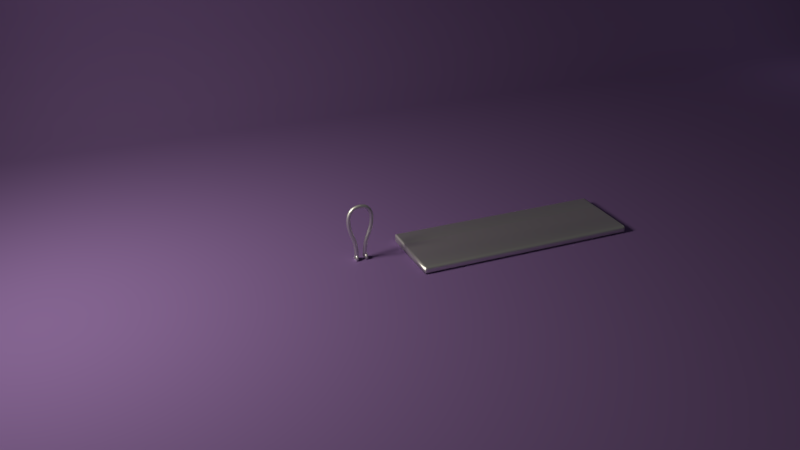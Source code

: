 # Source: folding-comb-animating-start.blend  (saved by Blender 2.79.0; exported with 4.5.12 LTS)
import bpy
from mathutils import Matrix  # noqa: F401  (used for matrix-valued properties, if any)

bpy.ops.wm.read_factory_settings(use_empty=True)
scene = bpy.context.scene
scene.name = 'Scene'

# ---- collections
col_collection_1 = bpy.data.collections.new('Collection 1'); scene.collection.children.link(col_collection_1)

# ---- materials (node trees are filled in below, after node groups)
mat_case = bpy.data.materials.new('Case')
mat_case.alpha_threshold = 0.0
mat_case.roughness = 0.5
mat_tines = bpy.data.materials.new('Tines')
mat_tines.alpha_threshold = 0.0
mat_tines.roughness = 0.5
mat_tines.line_color = (0.0, 0.0, 0.0, 1.0)
mat_window = bpy.data.materials.new('Window')
mat_window.alpha_threshold = 0.0
mat_window.roughness = 0.5
mat_backdrop = bpy.data.materials.new('Backdrop')
mat_backdrop.alpha_threshold = 0.0
mat_backdrop.roughness = 0.5

# ---- material node trees
mat_case.use_nodes = True; mat_case.node_tree.nodes.clear()
_N = mat_case.node_tree.nodes; _L = mat_case.node_tree.links
n0 = _N.new('ShaderNodeOutputMaterial'); n0.name = 'Material Output'; n0.location = (300, 300)
n1 = _N.new('ShaderNodeBsdfAnisotropic'); n1.name = 'Glossy BSDF'; n1.location = (-26, 307)
n1.distribution = 'GGX'
_L.new(n1.outputs[0], n0.inputs[0])
n0.is_active_output = True
mat_tines.use_nodes = True; mat_tines.node_tree.nodes.clear()
_N = mat_tines.node_tree.nodes; _L = mat_tines.node_tree.links
n0 = _N.new('ShaderNodeOutputMaterial'); n0.name = 'Material Output'; n0.location = (434, 300)
n1 = _N.new('ShaderNodeMixShader'); n1.name = 'Mix Shader'; n1.location = (214, 358)
n1.inputs[0].default_value = 0.1
n2 = _N.new('ShaderNodeBsdfDiffuse'); n2.name = 'Diffuse BSDF'; n2.location = (-32, 378)
n2.inputs[0].default_value = (0.02006, 0.007388, 0.003729, 1.0)
n2.inputs[1].default_value = 0.5
n3 = _N.new('ShaderNodeBsdfAnisotropic'); n3.name = 'Glossy BSDF'; n3.location = (-28, 212)
n3.distribution = 'GGX'
n3.inputs[0].default_value = (0.8, 0.1535, 0.002687, 1.0)
n3.inputs[1].default_value = 0.4472
_L.new(n2.outputs[0], n1.inputs[1])
_L.new(n1.outputs[0], n0.inputs[0])
_L.new(n3.outputs[0], n1.inputs[2])
n0.is_active_output = True
mat_window.use_nodes = True; mat_window.node_tree.nodes.clear()
_N = mat_window.node_tree.nodes; _L = mat_window.node_tree.links
n0 = _N.new('ShaderNodeOutputMaterial'); n0.name = 'Material Output'; n0.location = (300, 300)
n1 = _N.new('ShaderNodeEmission'); n1.name = 'Emission'; n1.location = (19, 311)
n1.inputs[0].default_value = (0.8, 0.7505, 0.6129, 1.0)
n1.inputs[1].default_value = 50.0
_L.new(n1.outputs[0], n0.inputs[0])
n0.is_active_output = True
mat_backdrop.use_nodes = True; mat_backdrop.node_tree.nodes.clear()
_N = mat_backdrop.node_tree.nodes; _L = mat_backdrop.node_tree.links
n0 = _N.new('ShaderNodeOutputMaterial'); n0.name = 'Material Output'; n0.location = (300, 300)
n1 = _N.new('ShaderNodeBsdfDiffuse'); n1.name = 'Diffuse BSDF'; n1.location = (10, 300)
n1.inputs[0].default_value = (0.1776, 0.106, 0.278, 1.0)
n1.inputs[1].default_value = 0.1
_L.new(n1.outputs[0], n0.inputs[0])
n0.is_active_output = True

# ---- world
world_world = bpy.data.worlds.new('World'); scene.world = world_world
world_world.color = (0.05088, 0.05088, 0.05088)
world_world.use_sun_shadow = False
world_world.sun_shadow_jitter_overblur = 0.0
world_world.cycles.sampling_method = 'MANUAL'

# ---- cameras
cam_camera = bpy.data.cameras.new('Camera')
cam_camera.clip_end = 100.0
cam_camera.lens = 35.0
cam_camera.sensor_width = 32.0
cam_camera.sensor_height = 18.0
cam_camera.ortho_scale = 7.314
cam_camera.dof.focus_distance = 0.0

# ---- lights
light_lamp = bpy.data.lights.new('Lamp', 'POINT')
light_lamp.transmission_factor = 0.0
light_lamp.cutoff_distance = 30.0
light_lamp.energy = 100.0
light_lamp.shadow_buffer_clip_start = 1.001
light_lamp.shadow_soft_size = 0.1
light_lamp.shadow_maximum_resolution = 0.006
light_lamp.use_absolute_resolution = True

# ---- meshes
me_cubeziercurve = bpy.data.meshes.new('CUBezierCurve')
me_cubeziercurve.from_pydata([(-0.4831, -0.002324, 0.009979), (-0.4711, -0.00256, 0.03367), (-0.4492, -0.002976, 0.04801), (-0.4258, -0.003421, 0.04971), (-0.4044, -0.003828, 0.04132), (-0.3878, -0.004141, 0.02173), (-0.3832, -0.004224, 4.975e-08), (-0.3878, -0.004141, -0.02173), (-0.4044, -0.003828, -0.04132), (-0.4258, -0.003421, -0.04971), (-0.4492, -0.002976, -0.04801), (-0.4711, -0.00256, -0.03367), (-0.4818, -0.002355, -0.01373), (-0.4717, 0.086, 0.01645), (-0.4576, 0.08274, 0.03796), (-0.441, 0.07919, 0.04737), (-0.4123, 0.07196, 0.04853), (-0.3924, 0.06891, 0.03796), (-0.3767, 0.06717, 0.01331), (-0.3782, 0.06619, -0.01645), (-0.3924, 0.06891, -0.03796), (-0.4123, 0.07196, -0.04853), (-0.4165, 0.1365, -0.04982), (-0.441, 0.07919, -0.04737), (-0.4576, 0.08274, -0.03796), (-0.4727, 0.08751, -0.01331), (-0.4471, 0.1622, 0.01645), (-0.434, 0.156, 0.03796), (-0.4165, 0.1365, 0.04982), (-0.3921, 0.1358, 0.04853), (-0.3734, 0.1284, 0.03796), (-0.3585, 0.1231, 0.01331), (-0.3602, 0.1226, -0.01646), (-0.3734, 0.1284, -0.03796), (-0.3921, 0.1358, -0.04853), (-0.434, 0.156, -0.03796), (-0.4479, 0.1638, -0.01331), (-0.4094, 0.2268, 0.0133), (-0.3976, 0.2175, 0.03733), (-0.3764, 0.2011, 0.05042), (-0.3403, 0.2065, 0.04686), (-0.3452, 0.1764, 0.03855), (-0.3335, 0.1673, 0.01734), (-0.3322, 0.1662, -0.01333), (-0.3452, 0.1764, -0.03855), (-0.3403, 0.2065, -0.04686), (-0.3764, 0.2011, -0.05042), (-0.3976, 0.2175, -0.03733), (-0.4087, 0.2262, -0.01556), (-0.3596, 0.277, 0.01332), (-0.3486, 0.2655, 0.03797), (-0.3313, 0.2485, 0.04979), (-0.3071, 0.2134, 0.03797), (-0.2984, 0.2002, 0.01332), (-0.2983, 0.2019, -0.01646), (-0.3071, 0.2134, -0.03797), (-0.3313, 0.2485, -0.04979), (-0.3486, 0.2655, -0.03797), (-0.3579, 0.2767, -0.01646), (-0.2981, 0.3142, 0.01646), (-0.2914, 0.3014, 0.03797), (-0.2564, 0.2971, 0.04831), (-0.2482, 0.2673, 0.04721), (-0.2615, 0.2419, 0.03797), (-0.2553, 0.2288, 0.01646), (-0.256, 0.227, -0.01332), (-0.2615, 0.2419, -0.03797), (-0.2639, 0.2635, -0.04854), (-0.2813, 0.284, -0.04853), (-0.2914, 0.3014, -0.03797), (-0.2999, 0.3148, -0.01331), (-0.2319, 0.3399, 0.01645), (-0.2274, 0.3261, 0.03796), (-0.2329, 0.2906, 0.05022), (-0.2083, 0.2623, 0.03796), (-0.2057, 0.2466, 0.01331), (-0.2045, 0.2483, -0.01646), (-0.2083, 0.2623, -0.03796), (-0.1864, 0.2862, -0.04757), (-0.2173, 0.304, -0.04979), (-0.2274, 0.3261, -0.03796), (-0.2338, 0.3407, -0.01331), (-0.161, 0.3552, 0.01645), (-0.1584, 0.341, 0.03796), (-0.1354, 0.3234, 0.04879), (-0.1422, 0.2968, 0.0486), (-0.1484, 0.2751, 0.03796), (-0.1467, 0.2607, 0.01645), (-0.1481, 0.2587, -0.01005), (-0.1479, 0.2705, -0.03335), (-0.1431, 0.3252, -0.04826), (-0.1592, 0.3455, -0.03335), (-0.1629, 0.3567, -0.01005), (-0.08702, 0.3625, 0.01327), (-0.08617, 0.3519, 0.03335), (-0.05294, 0.3376, 0.04486), (-0.08325, 0.2807, 0.03796), (-0.08329, 0.2663, 0.01645), (-0.08529, 0.2644, -0.01005), (-0.08331, 0.2761, -0.03335), (-0.05458, 0.2987, -0.04779), (-0.007802, 0.3171, -0.05016), (-0.05294, 0.3376, -0.04486), (-0.08617, 0.3519, -0.03335), (-0.08901, 0.3634, -0.01005), (-0.0132, 0.3627, 0.01005), (-0.01089, 0.351, 0.03334), (-0.007802, 0.3171, 0.05016), (-0.054, 0.2986, 0.04761), (-0.01495, 0.2752, 0.03335), (-0.01607, 0.2647, 0.01327), (-0.01852, 0.2638, -0.01005), (-0.01495, 0.2752, -0.03335), (-0.01089, 0.351, -0.03334), (-0.01087, 0.3616, -0.01327), (0.06341, 0.3556, 0.01005), (0.06538, 0.3437, 0.03334), (0.09994, 0.3174, 0.04781), (0.08908, 0.2827, 0.04635), (0.0556, 0.2684, 0.03334), (0.05359, 0.258, 0.01327), (0.05063, 0.2574, -0.01005), (0.0556, 0.2684, -0.03334), (0.08908, 0.2827, -0.04635), (0.09994, 0.3174, -0.04781), (0.06538, 0.3437, -0.03334), (0.0661, 0.3542, -0.01327), (0.1427, 0.3416, 0.01327), (0.1414, 0.3311, 0.03334), (0.1268, 0.2566, 0.03334), (0.1552, 0.2403, 0.01321), (0.1206, 0.246, -0.01005), (0.1268, 0.2566, -0.03334), (0.1414, 0.3311, -0.03334), (0.1397, 0.3432, -0.01005), (0.2457, 0.3192, -0.000154), (0.2176, 0.3245, 0.01327), (0.2353, 0.3083, 0.03434), (0.2434, 0.291, 0.04484), (0.2783, 0.2546, 0.04998), (0.2668, 0.2416, 0.04648), (0.2184, 0.2356, 0.03369), (0.1948, 0.2336, -0.02252), (0.2281, 0.2427, -0.04193), (0.2757, 0.2423, -0.04751), (0.2783, 0.2546, -0.04998), (0.3013, 0.2634, -0.04873), (0.2452, 0.2964, -0.04195), (0.2172, 0.3213, -0.02252), (0.3136, 0.2932, 0.02253), (0.2576, 0.2158, 0.02252), (0.2231, 0.2212, -0.0006174), (0.2893, 0.2037, -0.017), (0.2967, 0.21, -0.03149), (0.3184, 0.2854, -0.03134), (0.2848, 0.3055, -0.01327), (0.3558, 0.2831, 0.006181), (0.3525, 0.2666, 0.03793), (0.3013, 0.2634, 0.04873), (0.3288, 0.2042, 0.03793), (0.3232, 0.1909, 0.01641), (0.321, 0.1895, -0.00675), (0.3296, 0.2096, -0.04151), (0.3499, 0.2619, -0.04153), (0.3562, 0.2806, -0.01641), (0.5083, 0.2112, 0.03332), (0.5307, 0.1865, 0.04483), (0.4994, 0.1847, 0.0491), (0.4823, 0.173, 0.04989), (0.4853, 0.1492, 0.04194), (0.482, 0.1361, 0.02799), (0.4499, 0.1407, 0.01321), (0.4817, 0.1272, -0.00341), (0.4507, 0.144, -0.02248), (0.4853, 0.1492, -0.04194), (0.4823, 0.173, -0.04989), (0.4994, 0.1847, -0.0491), (0.5307, 0.1865, -0.04483), (0.5083, 0.2112, -0.03332), (0.5119, 0.2207, -0.01443), (0.4913, 0.2308, -3.209e-08), (0.5158, 0.2207, 0.0107), (0.5341, 0.1124, 0.01406), (0.5075, 0.1242, -0.02252), (0.6163, 0.1912, 0.01307), (0.614, 0.1807, 0.03344), (0.7386, 0.116, 0.04997), (0.6178, 0.128, 0.0486), (0.6317, 0.1137, 0.04449), (0.5652, 0.115, 0.03334), (0.5667, 0.1017, -0.006735), (0.5652, 0.115, -0.03334), (0.6317, 0.1137, -0.04449), (0.6178, 0.128, -0.0486), (0.6534, 0.1503, -0.04787), (0.614, 0.1807, -0.03344), (0.5892, 0.1993, -0.009632), (0.6534, 0.1503, 0.04787), (0.6283, 0.09619, 0.02739), (0.6268, 0.08801, -1.694e-08), (0.6283, 0.09619, -0.02739), (0.6441, 0.1868, -0.01047), (0.7485, 0.17, 0.0132), (0.7129, 0.164, 0.03334), (0.703, 0.08879, 0.03334), (0.6971, 0.07785, 0.01005), (0.7008, 0.07841, -0.01327), (0.703, 0.08879, -0.03334), (0.7386, 0.116, -0.04997), (0.7129, 0.164, -0.03334), (0.7101, 0.1761, -0.01005), (0.7941, 0.1556, 0.03334), (0.8344, 0.1309, 0.0478), (0.8346, 0.09487, 0.04637), (0.7881, 0.08001, 0.03334), (0.7821, 0.06884, 0.01005), (0.7863, 0.06954, -0.01327), (0.7881, 0.08001, -0.03334), (0.8346, 0.09487, -0.04637), (0.8344, 0.1309, -0.0478), (0.7941, 0.1556, -0.03334), (0.79, 0.1676, -0.01005), (0.8848, 0.1621, 0.01005), (0.8906, 0.1503, 0.03334), (0.8878, 0.07449, 0.03334), (0.8813, 0.06311, 0.01005), (0.8863, 0.06395, -0.01327), (0.8878, 0.07449, -0.03334), (0.8906, 0.1503, -0.03334), (0.8898, 0.1609, -0.01327), (1.003, 0.1608, 0.006725), (1.003, 0.1491, 0.03262), (1.003, 0.1248, 0.04882), (1.003, 0.09497, 0.04808), (1.003, 0.0732, 0.034), (1.003, 0.06089, 0.01005), (1.003, 0.06224, -0.01405), (1.003, 0.0732, -0.034), (1.003, 0.09497, -0.04808), (1.003, 0.1248, -0.04882), (1.003, 0.1536, -0.0276), (-0.4831, 0.002324, 0.009978), (-0.4711, 0.00256, 0.03367), (-0.4492, 0.002976, 0.04801), (-0.4258, 0.003421, 0.04971), (-0.4044, 0.003828, 0.04132), (-0.3878, 0.004141, 0.02173), (-0.3832, 0.004224, -2.374e-06), (-0.3879, 0.004141, -0.02174), (-0.4044, 0.003828, -0.04132), (-0.4258, 0.003421, -0.04971), (-0.4492, 0.002976, -0.04802), (-0.4711, 0.00256, -0.03368), (-0.4818, 0.002355, -0.01373), (-0.4727, -0.08751, 0.01331), (-0.4576, -0.08274, 0.03796), (-0.441, -0.07919, 0.04737), (-0.4123, -0.07196, 0.04853), (-0.3924, -0.06891, 0.03796), (-0.3767, -0.06717, 0.01331), (-0.3782, -0.06618, -0.01646), (-0.3924, -0.0689, -0.03797), (-0.4123, -0.07195, -0.04853), (-0.4165, -0.1365, -0.04982), (-0.441, -0.07917, -0.04737), (-0.4576, -0.08273, -0.03797), (-0.4717, -0.086, -0.01646), (-0.4479, -0.1638, 0.01331), (-0.434, -0.156, 0.03796), (-0.4165, -0.1365, 0.04982), (-0.3921, -0.1358, 0.04853), (-0.3734, -0.1284, 0.03796), (-0.3585, -0.1231, 0.01331), (-0.3602, -0.1226, -0.01646), (-0.3734, -0.1284, -0.03797), (-0.3921, -0.1358, -0.04853), (-0.434, -0.156, -0.03797), (-0.4471, -0.1622, -0.01646), (-0.4094, -0.2268, 0.0133), (-0.3976, -0.2175, 0.03733), (-0.3795, -0.2033, 0.04934), (-0.3611, -0.1889, 0.04872), (-0.3452, -0.1764, 0.03855), (-0.3322, -0.1662, 0.01333), (-0.3335, -0.1673, -0.01734), (-0.3452, -0.1764, -0.03855), (-0.3611, -0.1889, -0.04872), (-0.3795, -0.2033, -0.04934), (-0.3976, -0.2175, -0.03733), (-0.4087, -0.2262, -0.01556), (-0.3596, -0.277, 0.01331), (-0.3487, -0.2655, 0.03796), (-0.328, -0.2473, 0.05048), (-0.2993, -0.2409, 0.04715), (-0.3071, -0.2134, 0.03796), (-0.2984, -0.2002, 0.01331), (-0.2983, -0.2019, -0.01646), (-0.3071, -0.2134, -0.03797), (-0.2993, -0.2409, -0.04716), (-0.328, -0.2473, -0.05048), (-0.3486, -0.2655, -0.03797), (-0.3579, -0.2767, -0.01646), (-0.2999, -0.3148, 0.0133), (-0.2914, -0.3014, 0.03796), (-0.2565, -0.2971, 0.0483), (-0.2616, -0.2419, 0.03795), (-0.256, -0.227, 0.01331), (-0.2553, -0.2288, -0.01646), (-0.2615, -0.2419, -0.03797), (-0.2914, -0.3014, -0.03797), (-0.2981, -0.3142, -0.01646), (-0.2338, -0.3407, 0.0133), (-0.2274, -0.3261, 0.03795), (-0.2005, -0.2989, 0.05023), (-0.1898, -0.2854, 0.04725), (-0.2083, -0.2623, 0.03795), (-0.2057, -0.2466, 0.01331), (-0.2045, -0.2483, -0.01646), (-0.2083, -0.2623, -0.03796), (-0.1897, -0.2854, -0.04726), (-0.2004, -0.2989, -0.05022), (-0.2564, -0.2971, -0.04831), (-0.2274, -0.3261, -0.03796), (-0.2319, -0.3399, -0.01645), (-0.161, -0.3552, 0.01645), (-0.1584, -0.341, 0.03796), (-0.1471, -0.3186, 0.04974), (-0.1484, -0.2751, 0.03796), (-0.1486, -0.2591, 0.01331), (-0.1467, -0.2607, -0.01645), (-0.1484, -0.2751, -0.03796), (-0.1431, -0.3252, -0.04826), (-0.1592, -0.3455, -0.03335), (-0.1629, -0.3567, -0.01005), (-0.08688, -0.3618, 0.01645), (-0.08578, -0.3473, 0.03796), (-0.0554, -0.3019, 0.04851), (-0.08326, -0.2807, 0.03796), (-0.08329, -0.2663, 0.01645), (-0.08529, -0.2644, -0.01005), (-0.08331, -0.2761, -0.03335), (-0.05458, -0.2987, -0.04779), (-0.05294, -0.3376, -0.04486), (-0.08617, -0.3519, -0.03335), (-0.08901, -0.3634, -0.01005), (-0.0132, -0.3627, 0.01004), (-0.0109, -0.351, 0.03334), (-0.03715, -0.331, 0.04777), (-0.01442, -0.2798, 0.03796), (-0.0159, -0.2654, 0.01645), (-0.01852, -0.2638, -0.01005), (-0.01495, -0.2752, -0.03335), (-0.007802, -0.3171, -0.05016), (-0.01089, -0.351, -0.03334), (-0.01087, -0.3616, -0.01327), (0.06341, -0.3556, 0.01004), (0.06537, -0.3437, 0.03334), (0.09817, -0.3237, 0.04484), (0.1076, -0.3029, 0.05044), (0.08907, -0.2827, 0.04635), (0.0556, -0.2684, 0.03334), (0.05062, -0.2574, 0.01005), (0.05359, -0.258, -0.01327), (0.0556, -0.2684, -0.03334), (0.08908, -0.2827, -0.04635), (0.06538, -0.3437, -0.03334), (0.0661, -0.3542, -0.01327), (0.1397, -0.3432, 0.01005), (0.1414, -0.3311, 0.03334), (0.1268, -0.2566, 0.03334), (0.1206, -0.246, 0.01005), (0.124, -0.2464, -0.01327), (0.1268, -0.2566, -0.03334), (0.09994, -0.3174, -0.04781), (0.1414, -0.3311, -0.03334), (0.1427, -0.3416, -0.01327), (0.2457, -0.3192, 0.0001538), (0.2172, -0.3213, 0.02252), (0.2452, -0.2964, 0.04195), (0.2783, -0.2546, 0.04998), (0.2757, -0.2423, 0.04751), (0.2281, -0.2427, 0.04193), (0.1948, -0.2336, 0.02252), (0.224, -0.2212, 0.003403), (0.2224, -0.2232, -0.01323), (0.2239, -0.2299, -0.02791), (0.2281, -0.2427, -0.04193), (0.2757, -0.2423, -0.04751), (0.2783, -0.2546, -0.04998), (0.2434, -0.291, -0.04484), (0.2353, -0.3083, -0.03434), (0.2176, -0.3245, -0.01327), (0.3184, -0.2939, 0.01768), (0.3184, -0.2854, 0.03134), (0.2944, -0.2047, 0.02265), (0.2843, -0.3022, -0.02252), (0.3558, -0.2831, 0.00618), (0.3499, -0.2619, 0.04153), (0.3013, -0.2634, 0.04873), (0.3288, -0.2042, 0.03793), (0.321, -0.1895, 0.006749), (0.3232, -0.1909, -0.01641), (0.3288, -0.2042, -0.03793), (0.3013, -0.2634, -0.04873), (0.3525, -0.2666, -0.03793), (0.3562, -0.2806, -0.01641), (0.5083, -0.2112, 0.03333), (0.5004, -0.1907, 0.04792), (0.4823, -0.173, 0.04989), (0.4853, -0.1492, 0.04194), (0.482, -0.1361, 0.028), (0.4499, -0.1407, 0.01322), (0.4817, -0.1272, -0.003409), (0.4507, -0.144, -0.02248), (0.4853, -0.1492, -0.04194), (0.4994, -0.1847, -0.0491), (0.5307, -0.1865, -0.04483), (0.5083, -0.2112, -0.03332), (0.5158, -0.2207, -0.0107), (0.4913, -0.2308, 1.887e-07), (0.4823, -0.173, -0.04989), (0.5119, -0.2207, 0.01443), (0.5341, -0.1124, 0.01406), (0.5075, -0.1242, -0.02252), (0.5899, -0.2, -0.006275), (0.5879, -0.1947, 0.02296), (0.5644, -0.1828, 0.04226), (0.638, -0.1467, 0.04907), (0.6178, -0.128, 0.0486), (0.6317, -0.1137, 0.04449), (0.5652, -0.115, 0.03334), (0.5667, -0.1017, -0.006735), (0.5652, -0.115, -0.03334), (0.6317, -0.1137, -0.04449), (0.6178, -0.128, -0.0486), (0.638, -0.1467, -0.04907), (0.614, -0.1807, -0.03344), (0.6764, -0.1796, 0.01314), (0.6434, -0.1745, 0.03401), (0.6726, -0.154, 0.04468), (0.6283, -0.09619, 0.02739), (0.6268, -0.08801, 1.626e-07), (0.6283, -0.09619, -0.02739), (0.6726, -0.154, -0.04468), (0.6441, -0.1868, -0.01047), (0.7129, -0.164, 0.03334), (0.7386, -0.116, 0.04997), (0.703, -0.08879, 0.03334), (0.7008, -0.07841, 0.01327), (0.6971, -0.07785, -0.01005), (0.703, -0.08879, -0.03334), (0.7386, -0.116, -0.04997), (0.7129, -0.164, -0.03334), (0.7101, -0.1761, -0.01005), (0.8345, -0.163, 0.01319), (0.7941, -0.1556, 0.03334), (0.8344, -0.1309, 0.0478), (0.7881, -0.08001, 0.03334), (0.7863, -0.06954, 0.01327), (0.7821, -0.06884, -0.01005), (0.7881, -0.08001, -0.03334), (0.8346, -0.09487, -0.04637), (0.8344, -0.1309, -0.0478), (0.7941, -0.1556, -0.03334), (0.79, -0.1676, -0.01005), (0.8906, -0.1503, 0.03334), (0.8346, -0.09487, 0.04637), (0.8878, -0.07449, 0.03334), (0.8863, -0.06395, 0.01327), (0.8813, -0.06311, -0.01005), (0.8878, -0.07449, -0.03334), (0.8906, -0.1503, -0.03334), (0.8848, -0.1621, -0.01005), (1.003, -0.1608, 0.006725), (1.003, -0.1491, 0.03262), (1.003, -0.1248, 0.04882), (1.003, -0.09497, 0.04808), (1.003, -0.0732, 0.034), (1.003, -0.06224, 0.01405), (1.003, -0.06089, -0.01005), (1.003, -0.0732, -0.034), (1.003, -0.09497, -0.04808), (1.003, -0.1248, -0.04882), (1.003, -0.1536, -0.0276), (1.123, -0.0862, -0.002217), (1.058, -0.1662, -0.002217), (1.093, -0.0862, -0.07293), (1.048, -0.1662, -0.02701), (1.023, -0.0862, -0.1022), (1.023, -0.1662, -0.03727), (0.952, -0.0862, -0.07293), (0.998, -0.1662, -0.02701), (0.9228, -0.0862, -0.002217), (0.9877, -0.1662, -0.002217), (0.952, -0.0862, 0.06849), (0.998, -0.1662, 0.02257), (1.023, -0.0862, 0.09778), (1.023, -0.1662, 0.03284), (1.093, -0.0862, 0.06849), (1.048, -0.1662, 0.02257), (1.093, -0.1462, -0.07293), (1.123, -0.1462, -0.002217), (1.023, -0.1462, -0.1022), (0.952, -0.1462, -0.07293), (0.9228, -0.1462, -0.002217), (0.952, -0.1462, 0.06849), (1.023, -0.1462, 0.09778), (1.093, -0.1462, 0.06849), (1.071, -0.1462, -0.04997), (1.09, -0.1462, -0.002217), (1.023, -0.1462, -0.06975), (0.975, -0.1462, -0.04997), (0.9552, -0.1462, -0.002217), (0.975, -0.1462, 0.04553), (1.023, -0.1462, 0.06531), (1.071, -0.1462, 0.04553), (1.123, 0.1138, -0.002217), (1.058, 0.1938, -0.002217), (1.093, 0.1138, 0.06849), (1.048, 0.1938, 0.02257), (1.023, 0.1138, 0.09778), (1.023, 0.1938, 0.03284), (0.952, 0.1138, 0.06849), (0.998, 0.1938, 0.02257), (0.9228, 0.1138, -0.002217), (0.9877, 0.1938, -0.002217), (0.952, 0.1138, -0.07293), (0.998, 0.1938, -0.02701), (1.023, 0.1138, -0.1022), (1.023, 0.1938, -0.03727), (1.093, 0.1138, -0.07293), (1.048, 0.1938, -0.02701), (1.093, 0.1738, 0.06849), (1.123, 0.1738, -0.002217), (1.023, 0.1738, 0.09778), (0.952, 0.1738, 0.06849), (0.9228, 0.1738, -0.002217), (0.952, 0.1738, -0.07293), (1.023, 0.1738, -0.1022), (1.093, 0.1738, -0.07293), (1.071, 0.1738, 0.04553), (1.09, 0.1738, -0.002217), (1.023, 0.1738, 0.06531), (0.975, 0.1738, 0.04553), (0.9552, 0.1738, -0.002217), (0.975, 0.1738, -0.04997), (1.023, 0.1738, -0.06975), (1.071, 0.1738, -0.04997)], [], [(0, 25, 12), (13, 0, 1), (14, 1, 2), (28, 2, 3), (16, 3, 4), (17, 4, 5), (18, 5, 6), (7, 19, 6), (8, 20, 7), (9, 21, 8), (10, 22, 9), (11, 24, 10), (12, 25, 11), (29, 28, 16), (22, 34, 21), (37, 36, 26), (39, 28, 29), (32, 43, 31), (22, 46, 34), (43, 53, 42), (70, 58, 49), (65, 53, 54), (67, 45, 46), (61, 72, 60), (51, 73, 61), (65, 75, 64), (79, 67, 56), (79, 56, 68), (73, 84, 61), (62, 85, 73), (88, 75, 76), (89, 76, 77), (90, 79, 80), (91, 80, 81), (83, 94, 82), (84, 95, 83), (85, 107, 73), (93, 105, 104), (95, 106, 94), (97, 109, 96), (113, 102, 103), (107, 117, 95), (124, 101, 102), (134, 126, 115), (117, 128, 116), (133, 124, 125), (130, 141, 129), (142, 131, 132), (143, 132, 123), (147, 124, 133), (148, 133, 134), (137, 149, 136), (130, 150, 141), (152, 151, 142), (154, 147, 148), (155, 148, 135), (149, 156, 135), (137, 157, 149), (138, 157, 137), (141, 159, 140), (150, 159, 141), (151, 160, 150), (161, 151, 152), (164, 154, 155), (149, 181, 156), (157, 165, 149), (158, 166, 157), (159, 169, 140), (160, 170, 159), (173, 161, 152), (173, 152, 153), (174, 153, 162), (174, 162, 144), (177, 146, 163), (178, 163, 154), (178, 154, 164), (172, 182, 171), (183, 172, 173), (196, 179, 181), (166, 185, 165), (170, 189, 169), (182, 189, 170), (172, 190, 182), (190, 172, 183), (191, 183, 174), (195, 177, 178), (25, 13, 26, 36), (182, 198, 189), (190, 199, 182), (200, 190, 191), (201, 195, 196), (204, 188, 198), (205, 198, 199), (200, 206, 199), (192, 207, 200), (211, 202, 203), (213, 186, 188), (208, 218, 192), (222, 221, 202), (224, 213, 214), (218, 227, 217), (222, 230, 229), (232, 212, 186), (233, 186, 213), (208, 238, 218), (219, 239, 208), (229, 240, 228), (241, 254, 242), (242, 255, 243), (243, 269, 244), (244, 257, 245), (245, 258, 246), (246, 259, 247), (247, 259, 260), (248, 260, 261), (249, 261, 262), (250, 262, 263), (251, 263, 264), (251, 264, 265), (252, 265, 266), (269, 270, 257), (281, 292, 293), (286, 299, 287), (294, 293, 305), (299, 320, 321), (321, 322, 309), (323, 333, 311), (311, 333, 324), (315, 314, 327), (320, 331, 321), (321, 331, 322), (322, 332, 323), (313, 326, 336), (328, 338, 339), (328, 339, 329), (329, 340, 330), (330, 341, 319), (319, 341, 320), (334, 345, 346), (335, 346, 347), (337, 336, 348), (342, 353, 343), (347, 357, 358), (336, 358, 359), (348, 359, 360), (349, 360, 361), (352, 373, 342), (360, 359, 369), (373, 374, 365), (367, 376, 377), (368, 377, 378), (358, 398, 379), (359, 380, 381), (369, 381, 382), (370, 382, 383), (372, 386, 364), (377, 392, 393), (382, 381, 394), (390, 395, 391), (378, 393, 397), (378, 397, 398), (381, 380, 399), (384, 401, 385), (385, 402, 386), (389, 404, 390), (390, 404, 395), (395, 405, 376), (396, 419, 421), (392, 421, 406), (397, 406, 407), (380, 379, 408), (380, 408, 409), (399, 409, 410), (394, 410, 411), (400, 411, 412), (400, 412, 401), (401, 413, 402), (402, 414, 387), (403, 416, 404), (404, 417, 405), (419, 418, 421), (407, 406, 426), (411, 410, 422), (412, 423, 413), (421, 424, 425), (406, 425, 426), (407, 426, 427), (408, 427, 446), (408, 446, 428), (409, 429, 430), (412, 431, 423), (423, 432, 414), (416, 436, 417), (424, 437, 425), (425, 437, 438), (426, 438, 439), (430, 429, 440), (422, 440, 441), (431, 442, 432), (435, 443, 416), (436, 444, 424), (437, 445, 438), (429, 447, 440), (440, 448, 441), (442, 449, 450), (434, 433, 451), (436, 443, 452), (439, 456, 427), (446, 466, 429), (435, 451, 462), (454, 465, 455), (466, 467, 457), (463, 462, 471), (472, 473, 454), (456, 475, 446), (446, 476, 466), (451, 481, 482), (472, 483, 473), (13, 25, 0), (14, 13, 1), (15, 14, 2), (28, 15, 2), (16, 28, 3), (17, 16, 4), (18, 17, 5), (6, 19, 18), (7, 20, 19), (8, 21, 20), (9, 22, 21), (10, 23, 22), (10, 24, 23), (11, 25, 24), (13, 14, 27, 26), (14, 15, 28, 27), (16, 17, 30, 29), (17, 18, 31, 30), (31, 18, 19, 32), (32, 19, 20, 33), (33, 20, 21, 34), (22, 23, 24, 35), (35, 24, 25, 36), (26, 27, 38, 37), (36, 37, 48), (27, 28, 39, 38), (29, 30, 41, 40), (40, 39, 29), (30, 31, 42, 41), (43, 32, 33, 44), (43, 42, 31), (44, 33, 34, 45), (46, 22, 35, 47), (34, 46, 45), (47, 35, 36, 48), (48, 37, 49, 58), (49, 37, 38, 50), (50, 38, 39, 51), (52, 41, 42, 53), (41, 52, 40), (43, 44, 55, 54), (54, 53, 43), (46, 47, 57, 56), (45, 55, 44), (47, 48, 58, 57), (59, 49, 50, 60), (49, 59, 70), (60, 50, 51, 61), (73, 39, 40, 62), (39, 73, 51), (62, 40, 52, 63), (63, 52, 53, 64), (54, 55, 66, 65), (53, 65, 64), (55, 45, 67, 66), (56, 57, 69, 68), (56, 67, 46), (57, 58, 70, 69), (81, 70, 59, 71), (71, 59, 60, 72), (74, 63, 64, 75), (63, 74, 62), (65, 66, 77, 76), (76, 75, 65), (66, 67, 78, 77), (68, 69, 80, 79), (69, 70, 81, 80), (92, 81, 71, 82), (82, 71, 72, 83), (83, 72, 61, 84), (85, 62, 74, 86), (86, 74, 75, 87), (104, 92, 82, 93), (75, 88, 87), (89, 88, 76), (78, 89, 77), (79, 78, 67), (91, 90, 80), (92, 91, 81), (108, 85, 86, 96), (82, 94, 93), (83, 95, 94), (73, 107, 84), (96, 86, 87, 97), (97, 87, 88, 98), (88, 89, 99, 98), (89, 78, 100, 99), (78, 79, 101, 100), (90, 91, 103, 102), (90, 101, 79), (91, 92, 104, 103), (105, 93, 94, 106), (105, 114, 104), (110, 97, 98, 111), (84, 107, 95), (85, 108, 107), (96, 109, 108), (97, 110, 109), (98, 99, 112, 111), (103, 104, 114, 113), (100, 112, 99), (102, 101, 90), (114, 105, 115, 126), (115, 105, 106, 116), (116, 106, 95, 117), (118, 108, 109, 119), (108, 118, 107), (119, 109, 110, 120), (120, 110, 111, 121), (111, 112, 122, 121), (112, 100, 123, 122), (102, 113, 125, 124), (101, 123, 100), (113, 114, 126, 125), (127, 115, 116, 128), (115, 127, 134), (129, 119, 120, 130), (119, 129, 118), (130, 120, 121, 131), (121, 122, 132, 131), (125, 126, 134, 133), (123, 132, 122), (135, 134, 127, 136), (136, 127, 128, 137), (137, 128, 117, 138), (158, 117, 107, 139), (117, 158, 138), (139, 107, 118, 140), (140, 118, 129, 141), (123, 101, 145, 144), (131, 151, 130), (142, 151, 131), (143, 142, 132), (144, 143, 123), (101, 124, 146, 145), (155, 135, 156, 164), (147, 146, 124), (148, 147, 133), (135, 148, 134), (136, 149, 135), (130, 151, 150), (153, 152, 142), (143, 153, 142), (155, 154, 148), (167, 158, 139, 168), (138, 158, 157), (150, 160, 159), (151, 161, 160), (162, 153, 143), (144, 162, 143), (163, 146, 147), (154, 163, 147), (156, 180, 164), (156, 181, 180), (149, 165, 181), (157, 166, 165), (158, 167, 166), (171, 160, 161, 172), (140, 168, 139), (140, 169, 168), (159, 170, 169), (160, 171, 170), (145, 146, 176, 175), (173, 172, 161), (174, 173, 153), (175, 174, 144), (145, 175, 144), (184, 181, 165, 185), (177, 176, 146), (178, 177, 163), (179, 178, 164), (180, 179, 164), (181, 179, 180), (171, 182, 170), (174, 183, 173), (181, 184, 196), (197, 167, 168, 186), (167, 197, 166), (187, 168, 169, 188), (168, 187, 186), (174, 175, 193, 192), (169, 189, 188), (191, 190, 183), (192, 191, 174), (175, 176, 194, 208), (208, 193, 175), (178, 179, 196, 195), (177, 194, 176), (201, 184, 202, 210), (184, 201, 196), (166, 197, 185), (189, 198, 188), (182, 199, 198), (200, 199, 190), (192, 200, 191), (195, 194, 177), (184, 185, 203, 202), (209, 195, 201, 210), (197, 203, 185), (188, 186, 187), (205, 204, 198), (199, 206, 205), (200, 207, 206), (193, 208, 192), (195, 209, 194), (203, 197, 212, 211), (202, 221, 210), (188, 204, 214, 213), (186, 212, 197), (204, 205, 215, 214), (215, 205, 206, 216), (216, 206, 207, 217), (217, 207, 192, 218), (219, 194, 209, 220), (194, 219, 208), (220, 209, 210, 221), (202, 211, 223, 222), (221, 222, 229), (214, 215, 225, 224), (212, 223, 211), (225, 215, 216, 226), (226, 216, 217, 227), (228, 220, 221, 229), (220, 228, 219), (222, 223, 231, 230), (223, 212, 232, 231), (213, 224, 234, 233), (233, 232, 186), (224, 225, 235, 234), (235, 225, 226, 236), (236, 226, 227, 237), (237, 227, 218, 238), (239, 219, 228, 240), (208, 239, 238), (266, 254, 241, 253), (229, 230, 240), (277, 267, 254, 266), (242, 254, 255), (243, 255, 256), (243, 256, 269), (244, 269, 257), (245, 257, 258), (246, 258, 259), (248, 247, 260), (249, 248, 261), (250, 249, 262), (251, 250, 263), (252, 251, 265), (253, 252, 266), (268, 255, 254, 267), (269, 256, 255, 268), (271, 258, 257, 270), (272, 259, 258, 271), (272, 273, 260, 259), (273, 274, 261, 260), (274, 275, 262, 261), (263, 276, 265, 264), (263, 262, 275), (276, 277, 266, 265), (289, 278, 267, 277), (279, 268, 267, 278), (280, 269, 268, 279), (281, 270, 269, 280), (282, 271, 270, 281), (283, 272, 271, 282), (283, 284, 273, 272), (284, 285, 274, 273), (285, 286, 275, 274), (286, 287, 263, 275), (287, 288, 276, 263), (288, 289, 277, 276), (290, 278, 289, 301), (290, 291, 279, 278), (291, 292, 280, 279), (293, 294, 282, 281), (281, 280, 292), (294, 295, 283, 282), (296, 284, 283, 295), (297, 285, 284, 296), (298, 286, 285, 297), (300, 288, 287, 299), (286, 298, 299), (301, 289, 288, 300), (302, 290, 301, 310), (302, 303, 291, 290), (303, 304, 292, 291), (305, 306, 295, 294), (307, 296, 295, 306), (308, 297, 296, 307), (309, 300, 299, 321), (297, 308, 298), (310, 301, 300, 309), (311, 302, 310, 323), (311, 312, 303, 302), (313, 314, 293, 292), (304, 303, 312), (292, 304, 313), (314, 315, 305, 293), (315, 316, 306, 305), (317, 307, 306, 316), (318, 308, 307, 317), (319, 298, 308, 318), (320, 299, 298, 319), (323, 310, 309, 322), (324, 325, 312, 311), (325, 326, 304, 312), (327, 328, 316, 315), (313, 304, 326), (329, 317, 316, 328), (330, 318, 317, 329), (344, 334, 324, 333), (318, 330, 319), (322, 331, 332), (323, 332, 333), (334, 335, 325, 324), (335, 347, 326, 325), (336, 337, 327, 314), (314, 313, 336), (337, 338, 328, 327), (343, 332, 331, 342), (329, 339, 340), (330, 340, 341), (320, 341, 352), (320, 352, 331), (344, 333, 332, 343), (348, 349, 338, 337), (344, 354, 345), (334, 344, 345), (335, 334, 346), (349, 350, 339, 338), (351, 340, 339, 350), (354, 344, 343, 353), (340, 351, 341), (331, 352, 342), (355, 345, 354, 366), (355, 356, 346, 345), (356, 357, 347, 346), (363, 351, 350, 362), (326, 347, 358), (336, 326, 358), (348, 336, 359), (349, 348, 360), (350, 349, 361), (350, 361, 362), (364, 341, 351, 363), (365, 353, 342, 373), (341, 364, 352), (366, 354, 353, 365), (367, 355, 366, 375), (367, 368, 356, 355), (369, 370, 361, 360), (357, 356, 368), (371, 362, 361, 370), (372, 363, 362, 371), (375, 366, 365, 374), (363, 372, 364), (376, 367, 375, 391), (378, 398, 358, 357), (368, 367, 377), (357, 368, 378), (379, 380, 359, 358), (384, 371, 370, 383), (369, 359, 381), (370, 369, 382), (385, 372, 371, 384), (388, 352, 364, 387), (372, 385, 386), (364, 386, 387), (403, 373, 352, 388), (390, 374, 373, 389), (373, 403, 389), (391, 375, 374, 390), (401, 384, 383, 400), (377, 376, 392), (378, 377, 393), (383, 382, 394), (391, 395, 376), (376, 405, 396), (392, 376, 396), (394, 381, 399), (383, 394, 400), (407, 408, 379, 398), (385, 401, 402), (386, 402, 387), (389, 403, 404), (395, 404, 405), (405, 419, 396), (392, 396, 421), (393, 392, 406), (397, 393, 406), (398, 397, 407), (415, 403, 388, 420), (399, 380, 409), (394, 399, 410), (400, 394, 411), (401, 412, 413), (402, 413, 414), (387, 414, 420), (387, 420, 388), (428, 429, 409, 408), (403, 415, 416), (404, 416, 417), (405, 417, 418), (405, 418, 419), (412, 411, 422), (413, 423, 414), (421, 418, 424), (406, 421, 425), (408, 407, 427), (434, 420, 414, 433), (410, 409, 430), (422, 410, 430), (412, 422, 431), (423, 431, 432), (414, 432, 433), (435, 415, 420, 451), (420, 434, 451), (424, 418, 417, 436), (415, 435, 416), (452, 453, 444, 436), (424, 444, 437), (426, 425, 438), (427, 426, 439), (422, 430, 440), (431, 422, 441), (431, 441, 442), (432, 442, 433), (416, 443, 436), (444, 453, 437), (438, 445, 439), (428, 446, 429), (440, 447, 448), (441, 448, 449), (442, 441, 449), (433, 442, 450), (454, 437, 453, 464), (455, 445, 437, 454), (456, 439, 445, 455), (457, 447, 429, 466), (427, 456, 446), (458, 448, 447, 457), (459, 449, 448, 458), (459, 460, 450, 449), (460, 461, 433, 450), (462, 463, 452, 443), (451, 433, 461), (443, 435, 462), (463, 464, 453, 452), (468, 458, 457, 467), (464, 472, 454), (455, 465, 456), (469, 459, 458, 468), (469, 470, 460, 459), (471, 472, 464, 463), (461, 460, 470), (474, 465, 454, 473), (475, 456, 465, 474), (477, 467, 466, 476), (446, 475, 476), (478, 468, 467, 477), (479, 469, 468, 478), (479, 480, 470, 469), (480, 481, 461, 470), (482, 483, 471, 462), (451, 461, 481), (462, 451, 482), (472, 471, 483), (484, 501, 500, 486), (486, 500, 502, 488), (488, 502, 503, 490), (490, 503, 504, 492), (492, 504, 505, 494), (494, 505, 506, 496), (487, 485, 499, 497, 495, 493, 491, 489), (496, 506, 507, 498), (498, 507, 501, 484), (484, 486, 488, 490, 492, 494, 496, 498), (509, 508, 500, 501), (508, 510, 502, 500), (510, 511, 503, 502), (511, 512, 504, 503), (512, 513, 505, 504), (513, 514, 506, 505), (514, 515, 507, 506), (515, 509, 501, 507), (485, 487, 508, 509), (487, 489, 510, 508), (489, 491, 511, 510), (491, 493, 512, 511), (493, 495, 513, 512), (495, 497, 514, 513), (497, 499, 515, 514), (499, 485, 509, 515), (516, 533, 532, 518), (518, 532, 534, 520), (520, 534, 535, 522), (522, 535, 536, 524), (524, 536, 537, 526), (526, 537, 538, 528), (519, 517, 531, 529, 527, 525, 523, 521), (528, 538, 539, 530), (530, 539, 533, 516), (516, 518, 520, 522, 524, 526, 528, 530), (541, 540, 532, 533), (540, 542, 534, 532), (542, 543, 535, 534), (543, 544, 536, 535), (544, 545, 537, 536), (545, 546, 538, 537), (546, 547, 539, 538), (547, 541, 533, 539), (517, 519, 540, 541), (519, 521, 542, 540), (521, 523, 543, 542), (523, 525, 544, 543), (525, 527, 545, 544), (527, 529, 546, 545), (529, 531, 547, 546), (531, 517, 541, 547)])
me_cubeziercurve.polygons.foreach_set('use_smooth', [True] * 737)
me_cubeziercurve.materials.append(mat_case)
me_cubeziercurve.use_remesh_preserve_volume = False
me_cubeziercurve.use_remesh_preserve_attributes = False
me_cubeziercurve.use_mirror_vertex_groups = False
me_cubeziercurve.auto_texspace = False
me_cubeziercurve.update()
me_cube_002 = bpy.data.meshes.new('Cube.002')
me_cube_002.from_pydata([(5.027, -1.0, -1.0), (5.027, -1.0, 1.0), (5.027, 1.0, 1.0), (7.027, -0.2, -0.5), (7.027, -0.2, 0.5), (7.027, 0.2, -0.5), (7.027, 0.2, 0.5), (5.027, 1.0, -1.0), (5.027, 3.0, 1.0), (7.027, 1.8, -0.5), (7.027, 1.8, 0.5), (7.027, 2.2, -0.5), (7.027, 2.2, 0.5), (5.027, 3.0, -1.0), (5.027, 5.0, 1.0), (7.027, 3.8, -0.5), (7.027, 3.8, 0.5), (7.027, 4.2, -0.5), (7.027, 4.2, 0.5), (5.027, 5.0, -1.0), (5.027, 7.0, -1.0), (5.027, 7.0, 1.0), (7.027, 5.8, -0.5), (7.027, 5.8, 0.5), (7.027, 6.2, -0.5), (7.027, 6.2, 0.5), (5.027, 9.0, 1.0), (7.027, 7.8, -0.5), (7.027, 7.8, 0.5), (7.027, 8.2, -0.5), (7.027, 8.2, 0.5), (5.027, 9.0, -1.0), (7.027, 9.8, -0.5), (7.027, 9.8, 0.5), (7.027, 10.2, -0.5), (7.027, 10.2, 0.5), (5.027, 11.0, -1.0), (5.027, 11.0, 1.0), (5.027, 13.0, 1.0), (7.027, 11.8, -0.5), (7.027, 11.8, 0.5), (7.027, 12.2, -0.5), (7.027, 12.2, 0.5), (5.027, 13.0, -1.0), (5.027, 15.0, -1.0), (5.027, 15.0, 1.0), (7.027, 13.8, -0.5), (7.027, 13.8, 0.5), (7.027, 14.2, -0.5), (7.027, 14.2, 0.5), (5.027, 17.0, -1.0), (7.027, 15.8, -0.5), (7.027, 15.8, 0.5), (7.027, 16.2, -0.5), (7.027, 16.2, 0.5), (5.027, 17.0, 1.0), (5.027, 19.0, -1.0), (5.027, 19.0, 1.0), (7.027, 17.8, -0.5), (7.027, 17.8, 0.5), (7.027, 18.2, -0.5), (7.027, 18.2, 0.5), (5.027, 21.0, -1.0), (7.027, 19.8, -0.5), (7.027, 19.8, 0.5), (7.027, 20.2, -0.5), (7.027, 20.2, 0.5), (5.027, 21.0, 1.0), (5.027, 23.0, -1.0), (7.027, 21.8, -0.5), (7.027, 21.8, 0.5), (7.027, 22.2, -0.5), (7.027, 22.2, 0.5), (5.027, 23.0, 1.0), (5.027, 25.0, -1.0), (7.027, 23.8, -0.5), (7.027, 23.8, 0.5), (7.027, 24.2, -0.5), (7.027, 24.2, 0.5), (5.027, 25.0, 1.0), (5.027, 27.0, -1.0), (5.027, 27.0, 1.0), (7.027, 25.8, -0.5), (7.027, 25.8, 0.5), (7.027, 26.2, -0.5), (7.027, 26.2, 0.5), (5.027, 29.0, 1.0), (7.027, 27.8, -0.5), (7.027, 27.8, 0.5), (7.027, 28.2, -0.5), (7.027, 28.2, 0.5), (5.027, 29.0, -1.0), (5.027, 31.0, 1.0), (7.027, 29.8, -0.5), (7.027, 29.8, 0.5), (7.027, 30.2, -0.5), (7.027, 30.2, 0.5), (5.027, 31.0, -1.0), (7.027, 31.8, -0.5), (7.027, 31.8, 0.5), (7.027, 32.2, -0.5), (7.027, 32.2, 0.5), (5.027, 33.0, -1.0), (5.027, 33.0, 1.0), (5.027, 35.0, -1.0), (7.027, 33.8, -0.5), (7.027, 33.8, 0.5), (7.027, 34.2, -0.5), (7.027, 34.2, 0.5), (5.027, 35.0, 1.0), (5.027, 37.0, -1.0), (5.027, 37.0, 1.0), (7.027, 35.8, -0.5), (7.027, 35.8, 0.5), (7.027, 36.2, -0.5), (7.027, 36.2, 0.5), (7.027, 37.8, -0.5), (7.027, 37.8, 0.5), (7.027, 38.2, -0.5), (7.027, 38.2, 0.5), (5.027, 39.0, -1.0), (5.027, 39.0, 1.0), (5.027, 41.0, -1.0), (7.027, 39.8, -0.5), (7.027, 39.8, 0.5), (7.027, 40.2, -0.5), (7.027, 40.2, 0.5), (5.027, 41.0, 1.0), (5.027, 43.0, -1.0), (5.027, 43.0, 1.0), (7.027, 41.8, -0.5), (7.027, 41.8, 0.5), (7.027, 42.2, -0.5), (7.027, 42.2, 0.5), (5.027, 45.0, -1.0), (5.027, 45.0, 1.0), (7.027, 43.8, -0.5), (7.027, 43.8, 0.5), (7.027, 44.2, -0.5), (7.027, 44.2, 0.5), (5.027, 47.0, -1.0), (7.027, 45.8, -0.5), (7.027, 45.8, 0.5), (7.027, 46.2, -0.5), (7.027, 46.2, 0.5), (5.027, 47.0, 1.0), (5.027, 49.0, 1.0), (7.027, 47.8, -0.5), (7.027, 47.8, 0.5), (7.027, 48.2, -0.5), (7.027, 48.2, 0.5), (5.027, 49.0, -1.0), (7.027, 49.8, -0.5), (7.027, 49.8, 0.5), (7.027, 50.2, -0.5), (7.027, 50.2, 0.5), (5.027, 51.0, -1.0), (5.027, 51.0, 1.0), (5.027, 53.0, -1.0), (5.027, 53.0, 1.0), (7.027, 51.8, -0.5), (7.027, 51.8, 0.5), (7.027, 52.2, -0.5), (7.027, 52.2, 0.5), (5.027, 55.0, 1.0), (7.027, 53.8, -0.5), (7.027, 53.8, 0.5), (7.027, 54.2, -0.5), (7.027, 54.2, 0.5), (5.027, 55.0, -1.0), (7.027, 55.8, -0.5), (7.027, 55.8, 0.5), (7.027, 56.2, -0.5), (7.027, 56.2, 0.5), (5.027, 57.0, -1.0), (5.027, 57.0, 1.0), (5.027, 59.0, 1.0), (7.027, 57.8, -0.5), (7.027, 57.8, 0.5), (7.027, 58.2, -0.5), (7.027, 58.2, 0.5), (5.027, 59.0, -1.0), (5.027, 61.0, -1.0), (7.027, 59.8, -0.5), (7.027, 59.8, 0.5), (7.027, 60.2, -0.5), (7.027, 60.2, 0.5), (5.027, 61.0, 1.0), (5.027, 63.0, -1.0), (7.027, 61.8, -0.5), (7.027, 61.8, 0.5), (7.027, 62.2, -0.5), (7.027, 62.2, 0.5), (5.027, 63.0, 1.0), (5.027, 65.0, 1.0), (7.027, 63.8, -0.5), (7.027, 63.8, 0.5), (7.027, 64.2, -0.5), (7.027, 64.2, 0.5), (5.027, 65.0, -1.0), (7.027, 65.8, -0.5), (7.027, 65.8, 0.5), (7.027, 66.2, -0.5), (7.027, 66.2, 0.5), (5.027, 67.0, -1.0), (5.027, 67.0, 1.0), (5.027, 69.0, -1.0), (7.027, 67.8, -0.5), (7.027, 67.8, 0.5), (7.027, 68.2, -0.5), (7.027, 68.2, 0.5), (5.027, 69.0, 1.0), (5.027, 71.0, 1.0), (7.027, 69.8, -0.5), (7.027, 69.8, 0.5), (7.027, 70.2, -0.5), (7.027, 70.2, 0.5), (5.027, 71.0, -1.0), (5.027, 73.0, 1.0), (7.027, 71.8, -0.5), (7.027, 71.8, 0.5), (7.027, 72.2, -0.5), (7.027, 72.2, 0.5), (5.027, 73.0, -1.0), (7.027, 73.8, -0.5), (7.027, 73.8, 0.5), (7.027, 74.2, -0.5), (7.027, 74.2, 0.5), (5.027, 75.0, -1.0), (5.027, 75.0, 1.0), (7.027, 75.8, -0.5), (7.027, 75.8, 0.5), (7.027, 76.2, -0.5), (7.027, 76.2, 0.5), (5.027, 77.0, -1.0), (5.027, 77.0, 1.0), (7.027, 77.8, -0.5), (7.027, 77.8, 0.5), (7.027, 78.2, -0.5), (7.027, 78.2, 0.5), (5.027, 79.0, -1.0), (5.027, 79.0, 1.0), (5.027, 81.0, -1.0), (5.027, 81.0, 1.0), (7.027, 79.8, -0.5), (7.027, 79.8, 0.5), (7.027, 80.2, -0.5), (7.027, 80.2, 0.5), (7.027, 81.8, -0.5), (7.027, 81.8, 0.5), (7.027, 82.2, -0.5), (7.027, 82.2, 0.5), (5.027, 83.0, -1.0), (5.027, 83.0, 1.0), (5.027, 85.0, -1.0), (7.027, 83.8, -0.5), (7.027, 83.8, 0.5), (7.027, 84.2, -0.5), (7.027, 84.2, 0.5), (5.027, 85.0, 1.0), (7.027, 85.8, -0.5), (7.027, 85.8, 0.5), (7.027, 86.2, -0.5), (7.027, 86.2, 0.5), (5.027, 87.0, -1.0), (5.027, 87.0, 1.0), (5.027, 89.0, -1.0), (5.027, 89.0, 1.0), (7.027, 87.8, -0.5), (7.027, 87.8, 0.5), (7.027, 88.2, -0.5), (7.027, 88.2, 0.5), (5.027, 91.0, 1.0), (7.027, 89.8, -0.5), (7.027, 89.8, 0.5), (7.027, 90.2, -0.5), (7.027, 90.2, 0.5), (5.027, 91.0, -1.0), (5.027, 93.0, -1.0), (7.027, 91.8, -0.5), (7.027, 91.8, 0.5), (7.027, 92.2, -0.5), (7.027, 92.2, 0.5), (5.027, 93.0, 1.0), (5.027, 95.0, -1.0), (7.027, 93.8, -0.5), (7.027, 93.8, 0.5), (7.027, 94.2, -0.5), (7.027, 94.2, 0.5), (5.027, 95.0, 1.0), (5.027, 97.0, 1.0), (7.027, 95.8, -0.5), (7.027, 95.8, 0.5), (7.027, 96.2, -0.5), (7.027, 96.2, 0.5), (5.027, 97.0, -1.0), (5.027, 99.0, -1.0), (7.027, 97.8, -0.5), (7.027, 97.8, 0.5), (7.027, 98.2, -0.5), (7.027, 98.2, 0.5), (5.027, 99.0, 1.0), (5.027, 101.0, 1.0), (7.027, 99.8, -0.5), (7.027, 99.8, 0.5), (7.027, 100.2, -0.5), (7.027, 100.2, 0.5), (5.027, 101.0, -1.0), (5.027, 103.0, -1.0), (5.027, 103.0, 1.0), (7.027, 101.8, -0.5), (7.027, 101.8, 0.5), (7.027, 102.2, -0.5), (7.027, 102.2, 0.5), (7.027, 103.8, -0.5), (7.027, 103.8, 0.5), (7.027, 104.2, -0.5), (7.027, 104.2, 0.5), (5.027, 105.0, -1.0), (5.027, 105.0, 1.0), (7.027, 105.8, -0.5), (7.027, 105.8, 0.5), (7.027, 106.2, -0.5), (7.027, 106.2, 0.5), (5.027, 107.0, -1.0), (5.027, 107.0, 1.0), (5.027, 109.0, -1.0), (7.027, 107.8, -0.5), (7.027, 107.8, 0.5), (7.027, 108.2, -0.5), (7.027, 108.2, 0.5), (5.027, 109.0, 1.0), (5.027, 111.0, -1.0), (7.027, 109.8, -0.5), (7.027, 109.8, 0.5), (7.027, 110.2, -0.5), (7.027, 110.2, 0.5), (5.027, 111.0, 1.0), (5.027, 113.0, 1.0), (7.027, 111.8, -0.5), (7.027, 111.8, 0.5), (7.027, 112.2, -0.5), (7.027, 112.2, 0.5), (5.027, 113.0, -1.0), (7.027, 113.8, -0.5), (7.027, 113.8, 0.5), (7.027, 114.2, -0.5), (7.027, 114.2, 0.5), (5.027, 115.0, -1.0), (5.027, 115.0, 1.0), (5.027, 117.0, -1.0), (5.027, 117.0, 1.0), (7.027, 115.8, -0.5), (7.027, 115.8, 0.5), (7.027, 116.2, -0.5), (7.027, 116.2, 0.5), (3.827, -2.0, -2.0), (3.827, 118.0, -2.0), (3.827, -2.0, 2.0), (3.827, 118.0, 2.0), (5.027, 118.0, -2.0), (5.027, 118.0, 2.0), (5.027, -2.0, 2.0), (5.027, -2.0, -2.0), (3.827, 58.0, -2.0), (3.827, 58.0, 2.0), (5.027, 58.0, 2.0), (5.027, 58.0, -2.0), (3.827, 88.0, -2.0), (3.827, 88.0, 2.0), (5.027, 88.0, -2.0), (5.027, 88.0, 2.0), (5.027, 28.0, 2.0), (3.827, 28.0, -2.0), (3.827, 28.0, 2.0), (5.027, 28.0, -2.0), (5.027, -0.9491, 2.0), (3.827, -0.9491, -2.0), (3.827, -0.9491, 2.0), (5.027, -0.9491, -2.0), (3.827, 116.8, -2.0), (3.827, 116.8, 2.0), (5.027, 116.8, -2.0), (5.027, 116.8, 2.0)], [], [(0, 1, 2, 7), (7, 2, 6, 5), (5, 6, 4, 3), (3, 4, 1, 0), (7, 5, 3, 0), (6, 2, 1, 4), (7, 2, 8, 13), (13, 8, 12, 11), (11, 12, 10, 9), (9, 10, 2, 7), (13, 11, 9, 7), (12, 8, 2, 10), (13, 8, 14, 19), (19, 14, 18, 17), (17, 18, 16, 15), (15, 16, 8, 13), (19, 17, 15, 13), (18, 14, 8, 16), (19, 14, 21, 20), (20, 21, 25, 24), (24, 25, 23, 22), (22, 23, 14, 19), (20, 24, 22, 19), (25, 21, 14, 23), (20, 21, 26, 31), (31, 26, 30, 29), (29, 30, 28, 27), (27, 28, 21, 20), (31, 29, 27, 20), (30, 26, 21, 28), (31, 26, 37, 36), (36, 37, 35, 34), (34, 35, 33, 32), (32, 33, 26, 31), (36, 34, 32, 31), (35, 37, 26, 33), (36, 37, 38, 43), (43, 38, 42, 41), (41, 42, 40, 39), (39, 40, 37, 36), (43, 41, 39, 36), (42, 38, 37, 40), (43, 38, 45, 44), (44, 45, 49, 48), (48, 49, 47, 46), (46, 47, 38, 43), (44, 48, 46, 43), (49, 45, 38, 47), (44, 45, 55, 50), (50, 55, 54, 53), (53, 54, 52, 51), (51, 52, 45, 44), (50, 53, 51, 44), (54, 55, 45, 52), (50, 55, 57, 56), (56, 57, 61, 60), (60, 61, 59, 58), (58, 59, 55, 50), (56, 60, 58, 50), (61, 57, 55, 59), (56, 57, 67, 62), (62, 67, 66, 65), (65, 66, 64, 63), (63, 64, 57, 56), (62, 65, 63, 56), (66, 67, 57, 64), (62, 67, 73, 68), (68, 73, 72, 71), (71, 72, 70, 69), (69, 70, 67, 62), (68, 71, 69, 62), (72, 73, 67, 70), (68, 73, 79, 74), (74, 79, 78, 77), (77, 78, 76, 75), (75, 76, 73, 68), (74, 77, 75, 68), (78, 79, 73, 76), (74, 79, 81, 80), (80, 81, 85, 84), (84, 85, 83, 82), (82, 83, 79, 74), (80, 84, 82, 74), (85, 81, 79, 83), (80, 81, 86, 91), (91, 86, 90, 89), (89, 90, 88, 87), (87, 88, 81, 80), (91, 89, 87, 80), (90, 86, 81, 88), (91, 86, 92, 97), (97, 92, 96, 95), (95, 96, 94, 93), (93, 94, 86, 91), (97, 95, 93, 91), (96, 92, 86, 94), (97, 92, 103, 102), (102, 103, 101, 100), (100, 101, 99, 98), (98, 99, 92, 97), (102, 100, 98, 97), (101, 103, 92, 99), (102, 103, 109, 104), (104, 109, 108, 107), (107, 108, 106, 105), (105, 106, 103, 102), (104, 107, 105, 102), (108, 109, 103, 106), (104, 109, 111, 110), (110, 111, 115, 114), (114, 115, 113, 112), (112, 113, 109, 104), (110, 114, 112, 104), (115, 111, 109, 113), (110, 111, 121, 120), (120, 121, 119, 118), (118, 119, 117, 116), (116, 117, 111, 110), (120, 118, 116, 110), (119, 121, 111, 117), (120, 121, 127, 122), (122, 127, 126, 125), (125, 126, 124, 123), (123, 124, 121, 120), (122, 125, 123, 120), (126, 127, 121, 124), (122, 127, 129, 128), (128, 129, 133, 132), (132, 133, 131, 130), (130, 131, 127, 122), (128, 132, 130, 122), (133, 129, 127, 131), (128, 129, 135, 134), (134, 135, 139, 138), (138, 139, 137, 136), (136, 137, 129, 128), (134, 138, 136, 128), (139, 135, 129, 137), (134, 135, 145, 140), (140, 145, 144, 143), (143, 144, 142, 141), (141, 142, 135, 134), (140, 143, 141, 134), (144, 145, 135, 142), (140, 145, 146, 151), (151, 146, 150, 149), (149, 150, 148, 147), (147, 148, 145, 140), (151, 149, 147, 140), (150, 146, 145, 148), (151, 146, 157, 156), (156, 157, 155, 154), (154, 155, 153, 152), (152, 153, 146, 151), (156, 154, 152, 151), (155, 157, 146, 153), (156, 157, 159, 158), (158, 159, 163, 162), (162, 163, 161, 160), (160, 161, 157, 156), (158, 162, 160, 156), (163, 159, 157, 161), (158, 159, 164, 169), (169, 164, 168, 167), (167, 168, 166, 165), (165, 166, 159, 158), (169, 167, 165, 158), (168, 164, 159, 166), (169, 164, 175, 174), (174, 175, 173, 172), (172, 173, 171, 170), (170, 171, 164, 169), (174, 172, 170, 169), (173, 175, 164, 171), (174, 175, 176, 181), (181, 176, 180, 179), (179, 180, 178, 177), (177, 178, 175, 174), (181, 179, 177, 174), (180, 176, 175, 178), (181, 176, 187, 182), (182, 187, 186, 185), (185, 186, 184, 183), (183, 184, 176, 181), (182, 185, 183, 181), (186, 187, 176, 184), (182, 187, 193, 188), (188, 193, 192, 191), (191, 192, 190, 189), (189, 190, 187, 182), (188, 191, 189, 182), (192, 193, 187, 190), (188, 193, 194, 199), (199, 194, 198, 197), (197, 198, 196, 195), (195, 196, 193, 188), (199, 197, 195, 188), (198, 194, 193, 196), (199, 194, 205, 204), (204, 205, 203, 202), (202, 203, 201, 200), (200, 201, 194, 199), (204, 202, 200, 199), (203, 205, 194, 201), (204, 205, 211, 206), (206, 211, 210, 209), (209, 210, 208, 207), (207, 208, 205, 204), (206, 209, 207, 204), (210, 211, 205, 208), (206, 211, 212, 217), (217, 212, 216, 215), (215, 216, 214, 213), (213, 214, 211, 206), (217, 215, 213, 206), (216, 212, 211, 214), (217, 212, 218, 223), (223, 218, 222, 221), (221, 222, 220, 219), (219, 220, 212, 217), (223, 221, 219, 217), (222, 218, 212, 220), (223, 218, 229, 228), (228, 229, 227, 226), (226, 227, 225, 224), (224, 225, 218, 223), (228, 226, 224, 223), (227, 229, 218, 225), (228, 229, 235, 234), (234, 235, 233, 232), (232, 233, 231, 230), (230, 231, 229, 228), (234, 232, 230, 228), (233, 235, 229, 231), (234, 235, 241, 240), (240, 241, 239, 238), (238, 239, 237, 236), (236, 237, 235, 234), (240, 238, 236, 234), (239, 241, 235, 237), (240, 241, 243, 242), (242, 243, 247, 246), (246, 247, 245, 244), (244, 245, 241, 240), (242, 246, 244, 240), (247, 243, 241, 245), (242, 243, 253, 252), (252, 253, 251, 250), (250, 251, 249, 248), (248, 249, 243, 242), (252, 250, 248, 242), (251, 253, 243, 249), (252, 253, 259, 254), (254, 259, 258, 257), (257, 258, 256, 255), (255, 256, 253, 252), (254, 257, 255, 252), (258, 259, 253, 256), (254, 259, 265, 264), (264, 265, 263, 262), (262, 263, 261, 260), (260, 261, 259, 254), (264, 262, 260, 254), (263, 265, 259, 261), (264, 265, 267, 266), (266, 267, 271, 270), (270, 271, 269, 268), (268, 269, 265, 264), (266, 270, 268, 264), (271, 267, 265, 269), (266, 267, 272, 277), (277, 272, 276, 275), (275, 276, 274, 273), (273, 274, 267, 266), (277, 275, 273, 266), (276, 272, 267, 274), (277, 272, 283, 278), (278, 283, 282, 281), (281, 282, 280, 279), (279, 280, 272, 277), (278, 281, 279, 277), (282, 283, 272, 280), (278, 283, 289, 284), (284, 289, 288, 287), (287, 288, 286, 285), (285, 286, 283, 278), (284, 287, 285, 278), (288, 289, 283, 286), (284, 289, 290, 295), (295, 290, 294, 293), (293, 294, 292, 291), (291, 292, 289, 284), (295, 293, 291, 284), (294, 290, 289, 292), (295, 290, 301, 296), (296, 301, 300, 299), (299, 300, 298, 297), (297, 298, 290, 295), (296, 299, 297, 295), (300, 301, 290, 298), (296, 301, 302, 307), (307, 302, 306, 305), (305, 306, 304, 303), (303, 304, 301, 296), (307, 305, 303, 296), (306, 302, 301, 304), (307, 302, 309, 308), (308, 309, 313, 312), (312, 313, 311, 310), (310, 311, 302, 307), (308, 312, 310, 307), (313, 309, 302, 311), (308, 309, 319, 318), (318, 319, 317, 316), (316, 317, 315, 314), (314, 315, 309, 308), (318, 316, 314, 308), (317, 319, 309, 315), (318, 319, 325, 324), (324, 325, 323, 322), (322, 323, 321, 320), (320, 321, 319, 318), (324, 322, 320, 318), (323, 325, 319, 321), (324, 325, 331, 326), (326, 331, 330, 329), (329, 330, 328, 327), (327, 328, 325, 324), (326, 329, 327, 324), (330, 331, 325, 328), (326, 331, 337, 332), (332, 337, 336, 335), (335, 336, 334, 333), (333, 334, 331, 326), (332, 335, 333, 326), (336, 337, 331, 334), (332, 337, 338, 343), (343, 338, 342, 341), (341, 342, 340, 339), (339, 340, 337, 332), (343, 341, 339, 332), (342, 338, 337, 340), (343, 338, 349, 348), (348, 349, 347, 346), (346, 347, 345, 344), (344, 345, 338, 343), (348, 346, 344, 343), (347, 349, 338, 345), (348, 349, 351, 350), (350, 351, 355, 354), (354, 355, 353, 352), (352, 353, 349, 348), (350, 354, 352, 348), (355, 351, 349, 353), (379, 363, 356, 377), (376, 378, 358, 362), (363, 362, 358, 356), (380, 381, 359, 357), (361, 360, 357, 359), (379, 376, 362, 363), (370, 371, 366, 367), (373, 374, 365, 364), (371, 369, 365, 366), (370, 367, 364, 368), (382, 370, 368, 380), (383, 381, 369, 371), (382, 383, 371, 370), (364, 365, 369, 368), (377, 378, 374, 373), (367, 366, 372, 375), (366, 365, 374, 372), (367, 375, 373, 364), (356, 358, 378, 377), (375, 372, 376, 379), (372, 374, 378, 376), (375, 379, 377, 373), (360, 361, 383, 382), (361, 359, 381, 383), (360, 382, 380, 357), (368, 369, 381, 380)])
me_cube_002.polygons.foreach_set('use_smooth', [True] * 380)
me_cube_002.polygons.foreach_set('material_index', [0, 0, 0, 0, 0, 0, 0, 0, 0, 0, 0, 0, 0, 0, 0, 0, 0, 0, 0, 0, 0, 0, 0, 0, 0, 0, 0, 0, 0, 0, 0, 0, 0, 0, 0, 0, 0, 0, 0, 0, 0, 0, 0, 0, 0, 0, 0, 0, 0, 0, 0, 0, 0, 0, 0, 0, 0, 0, 0, 0, 0, 0, 0, 0, 0, 0, 0, 0, 0, 0, 0, 0, 0, 0, 0, 0, 0, 0, 0, 0, 0, 0, 0, 0, 0, 0, 0, 0, 0, 0, 0, 0, 0, 0, 0, 0, 0, 0, 0, 0, 0, 0, 0, 0, 0, 0, 0, 0, 0, 0, 0, 0, 0, 0, 0, 0, 0, 0, 0, 0, 0, 0, 0, 0, 0, 0, 0, 0, 0, 0, 0, 0, 0, 0, 0, 0, 0, 0, 0, 0, 0, 0, 0, 0, 0, 0, 0, 0, 0, 0, 0, 0, 0, 0, 0, 0, 0, 0, 0, 0, 0, 0, 0, 0, 0, 0, 0, 0, 0, 0, 0, 0, 0, 0, 0, 0, 0, 0, 0, 0, 0, 0, 0, 0, 0, 0, 0, 0, 0, 0, 0, 0, 0, 0, 0, 0, 0, 0, 0, 0, 0, 0, 0, 0, 0, 0, 0, 0, 0, 0, 0, 0, 0, 0, 0, 0, 0, 0, 0, 0, 0, 0, 0, 0, 0, 0, 0, 0, 0, 0, 0, 0, 0, 0, 0, 0, 0, 0, 0, 0, 0, 0, 0, 0, 0, 0, 0, 0, 0, 0, 0, 0, 0, 0, 0, 0, 0, 0, 0, 0, 0, 0, 0, 0, 0, 0, 0, 0, 0, 0, 0, 0, 0, 0, 0, 0, 0, 0, 0, 0, 0, 0, 0, 0, 0, 0, 0, 0, 0, 0, 0, 0, 0, 0, 0, 0, 0, 0, 0, 0, 0, 0, 0, 0, 0, 0, 0, 0, 0, 0, 0, 0, 0, 0, 0, 0, 0, 0, 0, 0, 0, 0, 0, 0, 0, 0, 0, 0, 0, 0, 0, 0, 0, 0, 0, 0, 0, 0, 0, 0, 0, 0, 0, 0, 0, 0, 0, 0, 0, 0, 0, 0, 0, 0, 1, 1, 1, 1, 1, 0, 0, 1, 1, 1, 1, 1, 0, 1, 1, 0, 1, 1, 1, 0, 1, 1, 0, 1, 1, 1])
me_cube_002.materials.append(mat_tines)
me_cube_002.materials.append(mat_case)
me_cube_002.use_remesh_preserve_volume = False
me_cube_002.use_remesh_preserve_attributes = False
me_cube_002.use_mirror_vertex_groups = False
me_cube_002.update()
me_cube = bpy.data.meshes.new('Cube')
me_cube.from_pydata([(-0.4, 3.0, -0.2), (-0.4, 2.95, -0.15), (-0.4, 2.95, 0.15), (-0.4, -2.95, 0.15), (-0.4, -2.95, -0.15), (-0.4, 3.0, 0.2), (-0.4, -3.0, 0.2), (-0.4, -3.0, -0.2), (0.6, 2.95, -0.15), (0.6, 2.95, 0.15), (0.6, -2.95, 0.15), (0.6, -2.95, -0.15), (0.9, 3.0, 0.2), (1.0, 3.0, 0.1), (0.95, 3.0, 0.1866), (0.9866, 3.0, 0.15), (1.0, -3.0, 0.1), (0.9, -3.0, 0.2), (0.9866, -3.0, 0.15), (0.95, -3.0, 0.1866), (1.0, 3.0, -0.1), (0.9, 3.0, -0.2), (0.9866, 3.0, -0.15), (0.95, 3.0, -0.1866), (0.9, -3.0, -0.2), (1.0, -3.0, -0.1), (0.95, -3.0, -0.1866), (0.9866, -3.0, -0.15), (-0.4, -1.068, 0.2), (-0.4, -1.068, -0.2), (-0.4, -1.05, 0.15), (-0.4, -1.05, -0.15), (0.6, -1.05, 0.15), (0.6, -1.05, -0.15), (0.9, -1.068, 0.2), (0.95, -1.068, 0.1866), (0.9866, -1.068, 0.15), (1.0, -1.068, 0.1), (1.0, -1.068, -0.1), (0.9866, -1.068, -0.15), (0.95, -1.068, -0.1866), (0.9, -1.068, -0.2), (-0.4, 1.017, -0.2), (-0.4, 1.0, -0.15), (0.6, 1.0, -0.15), (0.95, 1.017, 0.1866), (0.9866, 1.017, 0.15), (1.0, 1.017, 0.1), (0.9866, 1.017, -0.15), (0.95, 1.017, -0.1866), (0.9, 1.017, -0.2), (-0.4, 1.017, 0.2), (-0.4, 1.0, 0.15), (0.6, 1.0, 0.15), (0.9, 1.017, 0.2), (1.0, 1.017, -0.1), (-0.4, 2.889, -0.15), (0.6, 2.889, -0.15), (0.95, 2.938, 0.1866), (0.9866, 2.938, 0.15), (1.0, 2.938, 0.1), (0.9866, 2.938, -0.15), (0.95, 2.938, -0.1866), (0.9, 2.938, -0.2), (-0.4, 2.938, -0.2), (-0.4, 2.938, 0.2), (-0.4, 2.889, 0.15), (0.6, 2.889, 0.15), (0.9, 2.938, 0.2), (1.0, 2.938, -0.1), (-0.4, -2.912, 0.15), (0.6, -2.912, 0.15), (0.9, -2.961, 0.2), (1.0, -2.961, -0.1), (-0.4, -2.912, -0.15), (0.6, -2.912, -0.15), (0.95, -2.961, 0.1866), (0.9866, -2.961, 0.15), (1.0, -2.961, 0.1), (0.9866, -2.961, -0.15), (0.95, -2.961, -0.1866), (0.9, -2.961, -0.2), (-0.4, -2.961, 0.2), (-0.4, -2.961, -0.2)], [], [(72, 82, 6, 17), (12, 14, 15, 13, 20, 22, 23, 21, 0, 5), (81, 24, 7, 83), (4, 3, 10, 11), (1, 2, 5, 0), (70, 3, 6, 82), (3, 4, 7, 6), (56, 1, 0, 64), (75, 11, 10, 71), (2, 1, 8, 9), (74, 4, 11, 75), (66, 2, 9, 67), (72, 17, 19, 76), (76, 19, 18, 77), (77, 18, 16, 78), (24, 26, 27, 25, 16, 18, 19, 17, 6, 7), (73, 25, 27, 79), (79, 27, 26, 80), (80, 26, 24, 81), (73, 78, 16, 25), (55, 47, 37, 38), (49, 40, 41, 50), (48, 39, 40, 49), (55, 38, 39, 48), (46, 36, 37, 47), (45, 35, 36, 46), (54, 34, 35, 45), (70, 30, 32, 71), (43, 31, 33, 44), (44, 33, 32, 53), (74, 31, 29, 83), (52, 30, 28, 51), (50, 41, 29, 42), (54, 51, 28, 34), (68, 65, 51, 54), (63, 50, 42, 64), (66, 52, 51, 65), (57, 44, 53, 67), (56, 43, 44, 57), (68, 54, 45, 58), (58, 45, 46, 59), (59, 46, 47, 60), (69, 55, 48, 61), (61, 48, 49, 62), (62, 49, 50, 63), (69, 60, 47, 55), (30, 52, 53, 32), (31, 43, 42, 29), (20, 13, 60, 69), (23, 62, 63, 21), (22, 61, 62, 23), (20, 69, 61, 22), (15, 59, 60, 13), (14, 58, 59, 15), (12, 68, 58, 14), (1, 56, 57, 8), (8, 57, 67, 9), (2, 66, 65, 5), (21, 63, 64, 0), (12, 5, 65, 68), (52, 66, 67, 53), (43, 56, 64, 42), (4, 74, 83, 7), (3, 70, 71, 10), (38, 37, 78, 73), (40, 80, 81, 41), (39, 79, 80, 40), (38, 73, 79, 39), (36, 77, 78, 37), (35, 76, 77, 36), (34, 72, 76, 35), (31, 74, 75, 33), (33, 75, 71, 32), (30, 70, 82, 28), (41, 81, 83, 29), (34, 28, 82, 72)])
me_cube.polygons.foreach_set('use_smooth', [True] * 76)
me_cube.materials.append(mat_case)
me_cube.use_remesh_preserve_volume = False
me_cube.use_remesh_preserve_attributes = False
me_cube.use_mirror_vertex_groups = False
me_cube.update()
me_plane_001 = bpy.data.meshes.new('Plane.001')
me_plane_001.from_pydata([(-2.0, -2.0, 0.0), (2.0, -2.0, 0.0), (-2.0, 2.0, 0.0), (2.0, 2.0, 0.0)], [], [(0, 1, 3, 2)])
me_plane_001.materials.append(mat_window)
me_plane_001.use_remesh_preserve_volume = False
me_plane_001.use_remesh_preserve_attributes = False
me_plane_001.use_mirror_vertex_groups = False
me_plane_001.update()
me_plane = bpy.data.meshes.new('Plane')
me_plane.from_pydata([(15.0, -30.0, 0.0), (15.0, 30.0, 0.0), (-15.0, -30.0, 15.0), (-15.0, 30.0, 15.0), (-11.14, -30.0, 0.0), (-15.0, -30.0, 3.863), (-12.33, -30.0, 0.1891), (-13.41, -30.0, 0.7378), (-14.26, -30.0, 1.593), (-14.81, -30.0, 2.67), (-15.0, 30.0, 3.863), (-11.14, 30.0, 0.0), (-14.81, 30.0, 2.67), (-14.26, 30.0, 1.593), (-13.41, 30.0, 0.7378), (-12.33, 30.0, 0.1891)], [], [(4, 0, 1, 11), (10, 5, 9, 12), (12, 9, 8, 13), (13, 8, 7, 14), (14, 7, 6, 15), (15, 6, 4, 11), (5, 10, 3, 2)])
me_plane.polygons.foreach_set('use_smooth', [True] * 7)
me_plane.materials.append(mat_backdrop)
me_plane.use_remesh_preserve_volume = False
me_plane.use_remesh_preserve_attributes = False
me_plane.use_mirror_vertex_groups = False
me_plane.update()

# ---- curves / text
cu_beziercircle = bpy.data.curves.new('BezierCircle', 'CURVE')
cu_beziercircle.dimensions = '3D'
_sp = cu_beziercircle.splines.new('BEZIER'); _sp.bezier_points.add(3)
_sp.bezier_points.foreach_set('co', [-1.0, 0.0, 0.0, 0.0, 1.0, 0.0, 1.0, 0.0, 0.0, 0.0, -1.0, 0.0])
_sp.bezier_points.foreach_set('handle_left', [-1.0, -0.5521, 0.0, -0.5521, 1.0, 0.0, 1.0, 0.5521, 0.0, 0.5521, -1.0, 0.0])
_sp.bezier_points.foreach_set('handle_right', [-1.0, 0.5521, 0.0, 0.5521, 1.0, 0.0, 1.0, -0.5521, 0.0, -0.5521, -1.0, 0.0])
for _p, _l, _r in zip(_sp.bezier_points, ['AUTO', 'AUTO', 'AUTO', 'AUTO'], ['AUTO', 'AUTO', 'AUTO', 'AUTO']): _p.handle_left_type = _l; _p.handle_right_type = _r
_sp.order_u = 0
_sp.order_v = 0
_sp.use_cyclic_u = True
cu_beziercircle.use_path = True
cu_beziercircle.use_path_clamp = True
cu_beziercircle.bevel_resolution = 0
cu_beziercircle.fill_mode = 'HALF'
arm_armature = bpy.data.armatures.new('Armature')  # bones are not reproduced

# ---- objects
ob_comb_rig = bpy.data.objects.new('Comb Rig', arm_armature)
ob_handle_outline = bpy.data.objects.new('Handle Outline', me_cubeziercurve)
ob_handle_thickness = bpy.data.objects.new('Handle Thickness', cu_beziercircle)
ob_comb = bpy.data.objects.new('Comb', me_cube_002)
ob_case = bpy.data.objects.new('Case', me_cube)
ob_window = bpy.data.objects.new('Window', me_plane_001)
ob_backdrop = bpy.data.objects.new('Backdrop', me_plane)
ob_lamp = bpy.data.objects.new('Lamp', light_lamp)
ob_camera = bpy.data.objects.new('Camera', cam_camera)

# ---- transforms, parenting, visibility, modifiers, constraints
ob_comb_rig.location = (-0.4, -4.21, 0.1)
ob_comb_rig.rotation_euler = (-1.571, 0.0, 0.0)
ob_comb_rig.show_in_front = True
ob_comb_rig.lineart.crease_threshold = 0.0
ob_handle_outline.parent = ob_comb_rig
ob_handle_outline.matrix_parent_inverse = Matrix(((1.0, 3.576e-07, -1.157e-07, 0.4), (-3.541e-07, 1.0, -4.371e-08, 2.864), (1.157e-07, 4.47e-08, 1.0, -0.1), (0.0, 0.0, 0.0, 1.0)))
ob_handle_outline.location = (-0.4, -3.849, 0.08947)
ob_handle_outline.rotation_euler = (1.571, 0.0, 1.571)
ob_handle_outline.lineart.crease_threshold = 0.0
_vg = ob_handle_outline.vertex_groups.new(name='Handle')
ob_handle_thickness.parent = ob_handle_outline
ob_handle_thickness.matrix_parent_inverse = Matrix(((-4.371e-08, 1.0, -2.118e-22, 4.282), (4.371e-08, 0.0, 1.0, -0.07483), (1.0, 4.47e-08, -4.371e-08, 0.4), (0.0, 0.0, 0.0, 1.0)))
ob_handle_thickness.location = (-0.4, -3.967, 0.07923)
ob_handle_thickness.rotation_euler = (0.0, 1.571, 0.0)
ob_handle_thickness.scale = (0.05, 0.05, 0.05)
ob_handle_thickness.lineart.crease_threshold = 0.0
ob_comb.parent = ob_comb_rig
ob_comb.matrix_parent_inverse = Matrix(((1.0, 0.0, 4.441e-16, 0.4), (0.0, -4.284e-08, -1.0, 0.1), (0.0, 1.0, -4.371e-08, 4.21), (0.0, 0.0, 0.0, 1.0)))
ob_comb.location = (-2.914, -2.9, 0.1)
ob_comb.scale = (0.5, 0.05, 0.05)
ob_comb.lineart.crease_threshold = 0.0
_vg = ob_comb.vertex_groups.new(name='Comb0')
_vg.add([0, 1, 2, 3, 4, 5, 6, 7, 8, 9, 10, 11, 12, 13, 14, 15, 16, 17, 18, 19, 20, 21, 22, 23, 24, 25, 26, 27, 28, 29, 30, 31, 32, 33, 34, 35, 36, 37, 38, 39, 40, 41, 42, 43, 44, 45, 46, 47, 48, 49, 50, 51, 52, 53, 54, 55, 56, 57, 58, 59, 60, 61, 62, 63, 64, 65, 66, 67, 68, 69, 70, 71, 72, 73, 74, 75, 76, 77, 78, 79, 80, 81, 82, 83, 84, 85, 86, 87, 88, 89, 90, 91, 356, 358, 362, 363, 372, 373, 374, 375, 376, 377, 378, 379], 1.0, 'REPLACE')
_vg = ob_comb.vertex_groups.new(name='Comb1')
for _i, _w in zip([86, 91, 92, 93, 94, 95, 96, 97, 98, 99, 100, 101, 102, 103, 104, 105, 106, 107, 108, 109, 110, 111, 112, 113, 114, 115, 116, 117, 118, 119, 120, 121, 122, 123, 124, 125, 126, 127, 128, 129, 130, 131, 132, 133, 134, 135, 136, 137, 138, 139, 140, 141, 142, 143, 144, 145, 146, 147, 148, 149, 150, 151, 152, 153, 154, 155, 156, 157, 158, 159, 160, 161, 162, 163, 164, 165, 166, 167, 168, 169, 170, 171, 172, 173, 174, 175, 176, 177, 178, 179, 180, 181, 364, 365, 366, 367, 372, 373, 374, 375, 376, 377, 378, 379], [1.0, 1.0, 1.0, 1.0, 1.0, 1.0, 1.0, 1.0, 1.0, 1.0, 1.0, 1.0, 1.0, 1.0, 1.0, 1.0, 1.0, 1.0, 1.0, 1.0, 1.0, 1.0, 1.0, 1.0, 1.0, 1.0, 1.0, 1.0, 1.0, 1.0, 1.0, 1.0, 1.0, 1.0, 1.0, 1.0, 1.0, 1.0, 1.0, 1.0, 1.0, 1.0, 1.0, 1.0, 1.0, 1.0, 1.0, 1.0, 1.0, 1.0, 1.0, 1.0, 1.0, 1.0, 1.0, 1.0, 1.0, 1.0, 1.0, 1.0, 1.0, 1.0, 1.0, 1.0, 1.0, 1.0, 1.0, 1.0, 1.0, 1.0, 1.0, 1.0, 1.0, 1.0, 1.0, 1.0, 1.0, 1.0, 1.0, 1.0, 1.0, 1.0, 1.0, 1.0, 1.0, 1.0, 1.0, 1.0, 1.0, 1.0, 1.0, 1.0, 1.0, 1.0, 1.0, 1.0, 1.0, 1.0, 1.0, 1.0, 0.5, 0.5, 0.5, 0.5]): _vg.add([_i], _w, 'REPLACE')
_vg = ob_comb.vertex_groups.new(name='Comb2')
for _i, _w in zip([176, 181, 182, 183, 184, 185, 186, 187, 188, 189, 190, 191, 192, 193, 194, 195, 196, 197, 198, 199, 200, 201, 202, 203, 204, 205, 206, 207, 208, 209, 210, 211, 212, 213, 214, 215, 216, 217, 218, 219, 220, 221, 222, 223, 224, 225, 226, 227, 228, 229, 230, 231, 232, 233, 234, 235, 236, 237, 238, 239, 240, 241, 242, 243, 244, 245, 246, 247, 248, 249, 250, 251, 252, 253, 254, 255, 256, 257, 258, 259, 260, 261, 262, 263, 264, 265, 266, 267, 268, 269, 270, 271, 364, 365, 366, 367, 368, 369, 370, 371, 380, 381, 382, 383], [1.0, 1.0, 1.0, 1.0, 1.0, 1.0, 1.0, 1.0, 1.0, 1.0, 1.0, 1.0, 1.0, 1.0, 1.0, 1.0, 1.0, 1.0, 1.0, 1.0, 1.0, 1.0, 1.0, 1.0, 1.0, 1.0, 1.0, 1.0, 1.0, 1.0, 1.0, 1.0, 1.0, 1.0, 1.0, 1.0, 1.0, 1.0, 1.0, 1.0, 1.0, 1.0, 1.0, 1.0, 1.0, 1.0, 1.0, 1.0, 1.0, 1.0, 1.0, 1.0, 1.0, 1.0, 1.0, 1.0, 1.0, 1.0, 1.0, 1.0, 1.0, 1.0, 1.0, 1.0, 1.0, 1.0, 1.0, 1.0, 1.0, 1.0, 1.0, 1.0, 1.0, 1.0, 1.0, 1.0, 1.0, 1.0, 1.0, 1.0, 1.0, 1.0, 1.0, 1.0, 1.0, 1.0, 1.0, 1.0, 1.0, 1.0, 1.0, 1.0, 1.0, 1.0, 1.0, 1.0, 1.0, 1.0, 1.0, 1.0, 0.5, 0.5, 0.5, 0.5]): _vg.add([_i], _w, 'REPLACE')
_vg = ob_comb.vertex_groups.new(name='Comb3')
_vg.add([266, 267, 272, 273, 274, 275, 276, 277, 278, 279, 280, 281, 282, 283, 284, 285, 286, 287, 288, 289, 290, 291, 292, 293, 294, 295, 296, 297, 298, 299, 300, 301, 302, 303, 304, 305, 306, 307, 308, 309, 310, 311, 312, 313, 314, 315, 316, 317, 318, 319, 320, 321, 322, 323, 324, 325, 326, 327, 328, 329, 330, 331, 332, 333, 334, 335, 336, 337, 338, 339, 340, 341, 342, 343, 344, 345, 346, 347, 348, 349, 350, 351, 352, 353, 354, 355, 357, 359, 360, 361, 368, 369, 370, 371, 380, 381, 382, 383], 1.0, 'REPLACE')
_vg = ob_comb.vertex_groups.new(name='Handle')
_m = ob_comb.modifiers.new('Armature', 'ARMATURE')
_m.object = ob_comb_rig
ob_case.parent = ob_comb_rig
ob_case.matrix_parent_inverse = Matrix(((1.0, 0.0, 4.441e-16, 0.4), (0.0, -4.284e-08, -1.0, 0.1), (0.0, 1.0, -4.371e-08, 4.21), (0.0, 0.0, 0.0, 1.0)))
ob_case.location = (0.0, 0.0, 0.1)
ob_case.scale = (1.0, 1.0, 0.5)
ob_case.lock_rotations_4d = False
ob_case.empty_display_type = 'ARROWS'
ob_case.lineart.crease_threshold = 0.0
_vg = ob_case.vertex_groups.new(name='Case0')
_vg.add([3, 4, 6, 7, 10, 11, 16, 17, 18, 19, 24, 25, 26, 27, 28, 29, 30, 31, 32, 33, 34, 35, 36, 37, 38, 39, 40, 41, 70, 71, 72, 73, 74, 75, 76, 77, 78, 79, 80, 81, 82, 83], 1.0, 'REPLACE')
_vg = ob_case.vertex_groups.new(name='Case1')
for _i, _w in zip([28, 29, 30, 31, 32, 33, 34, 35, 36, 37, 38, 39, 40, 41, 42, 43, 44, 45, 46, 47, 48, 49, 50, 51, 52, 53, 54, 55, 56, 57, 58, 59, 60, 61, 62, 63, 64, 65, 66, 67, 68, 69, 70, 71, 72, 73, 74, 75, 76, 77, 78, 79, 80, 81, 82, 83], [1.0, 1.0, 1.0, 1.0, 1.0, 1.0, 1.0, 1.0, 1.0, 1.0, 1.0, 1.0, 1.0, 1.0, 1.0, 1.0, 1.0, 1.0, 1.0, 1.0, 1.0, 1.0, 1.0, 1.0, 1.0, 1.0, 1.0, 1.0, 0.5, 0.5, 0.5, 0.5, 0.5, 0.5, 0.5, 0.5, 0.5, 0.5, 0.5, 0.5, 0.5, 0.5, 0.5, 0.5, 0.5, 0.5, 0.5, 0.5, 0.5, 0.5, 0.5, 0.5, 0.5, 0.5, 0.5, 0.5]): _vg.add([_i], _w, 'REPLACE')
_vg = ob_case.vertex_groups.new(name='Case2')
_vg.add([0, 1, 2, 5, 8, 9, 12, 13, 14, 15, 20, 21, 22, 23, 42, 43, 44, 45, 46, 47, 48, 49, 50, 51, 52, 53, 54, 55, 56, 57, 58, 59, 60, 61, 62, 63, 64, 65, 66, 67, 68, 69], 1.0, 'REPLACE')
_vg = ob_case.vertex_groups.new(name='Handle')
_vg = ob_case.vertex_groups.new(name='Comb0')
_vg = ob_case.vertex_groups.new(name='Comb1')
_vg = ob_case.vertex_groups.new(name='Comb2')
_vg = ob_case.vertex_groups.new(name='Comb3')
_m = ob_case.modifiers.new('Armature', 'ARMATURE')
_m.object = ob_comb_rig
ob_window.location = (-9.537e-07, -15.0, 10.0)
ob_window.rotation_euler = (0.0, 1.047, -1.571)
ob_window.lineart.crease_threshold = 0.0
ob_backdrop.location = (0.0, 0.0, 0.0)
ob_backdrop.lineart.crease_threshold = 0.0
ob_lamp.location = (-7.665, 19.73, 5.904)
ob_lamp.rotation_euler = (0.6503, 0.05522, 1.866)
ob_lamp.lock_rotations_4d = False
ob_lamp.empty_display_type = 'ARROWS'
ob_lamp.color = (0.0, 0.0, 0.0, 0.0)
ob_lamp.lineart.crease_threshold = 0.0
ob_camera.location = (18.41, -11.04, 10.94)
ob_camera.rotation_euler = (1.109, -0.0, 1.172)
ob_camera.lock_rotations_4d = False
ob_camera.empty_display_type = 'ARROWS'
ob_camera.color = (0.0, 0.0, 0.0, 0.0)
ob_camera.display_type = 'WIRE'
ob_camera.lineart.crease_threshold = 0.0

# ---- collection membership
col_collection_1.objects.link(ob_comb_rig)
col_collection_1.objects.link(ob_handle_outline)
col_collection_1.objects.link(ob_handle_thickness)
col_collection_1.objects.link(ob_comb)
col_collection_1.objects.link(ob_case)
col_collection_1.objects.link(ob_window)
col_collection_1.objects.link(ob_backdrop)
col_collection_1.objects.link(ob_lamp)
col_collection_1.objects.link(ob_camera)

# ---- scene / render settings (as saved in the file)
scene.camera = ob_camera
scene.frame_start = 1; scene.frame_end = 250; scene.frame_set(1)
scene.render.engine = 'CYCLES'
scene.render.resolution_percentage = 50
scene.render.dither_intensity = 0.0
scene.cycles.use_denoising = False
scene.cycles.samples = 128
scene.cycles.sampling_pattern = 'TABULATED_SOBOL'
scene.cycles.use_adaptive_sampling = False
scene.cycles.use_light_tree = False
scene.cycles.blur_glossy = 0.0
scene.cycles.sample_clamp_indirect = 0.0
scene.view_settings.view_transform = 'Standard'
bpy.context.view_layer.update()
